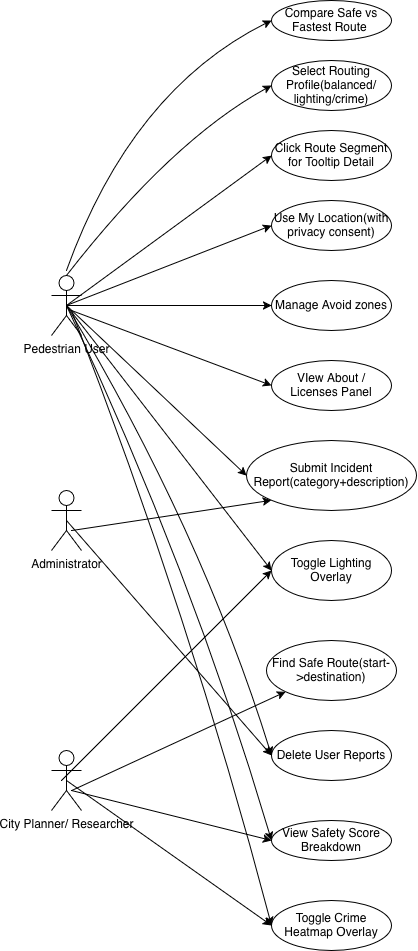

The diagram above was exported from draw.io. Its source (the exported page's mxGraphModel, read from the mxfile embedded in the PNG):
<mxGraphModel dx="1413" dy="985" grid="1" gridSize="10" guides="1" tooltips="1" connect="1" arrows="1" fold="1" page="1" pageScale="1" pageWidth="827" pageHeight="1169" background="light-dark(#FFFFFF,#FFFFFF)" math="0" shadow="0">
  <root>
    <mxCell id="0" />
    <mxCell id="1" parent="0" />
    <mxCell id="1WBJS_Atn4-NxYoIY3xG-1" parent="1" style="shape=umlActor;verticalLabelPosition=bottom;verticalAlign=top;html=1;outlineConnect=0;" value="&lt;div&gt;Pedestrian User&lt;/div&gt;&lt;div&gt;&lt;br&gt;&lt;/div&gt;" vertex="1">
      <mxGeometry height="60" width="30" x="60" y="295" as="geometry" />
    </mxCell>
    <mxCell id="1WBJS_Atn4-NxYoIY3xG-2" parent="1" style="shape=umlActor;verticalLabelPosition=bottom;verticalAlign=top;html=1;outlineConnect=0;" value="&lt;div&gt;Administrator&lt;/div&gt;&lt;div&gt;&lt;br&gt;&lt;/div&gt;" vertex="1">
      <mxGeometry height="60" width="30" x="60" y="510" as="geometry" />
    </mxCell>
    <mxCell id="1WBJS_Atn4-NxYoIY3xG-4" parent="1" style="shape=umlActor;verticalLabelPosition=bottom;verticalAlign=top;html=1;outlineConnect=0;" value="&lt;div&gt;City Planner/ Researcher&lt;/div&gt;&lt;div&gt;&lt;br&gt;&lt;/div&gt;" vertex="1">
      <mxGeometry height="60" width="30" x="60" y="770" as="geometry" />
    </mxCell>
    <mxCell id="1WBJS_Atn4-NxYoIY3xG-10" parent="1" style="ellipse;whiteSpace=wrap;html=1;" value="Compare Safe vs Fastest Route&amp;nbsp;" vertex="1">
      <mxGeometry height="40" width="120" x="280" y="20" as="geometry" />
    </mxCell>
    <mxCell id="1WBJS_Atn4-NxYoIY3xG-11" parent="1" style="ellipse;whiteSpace=wrap;html=1;" value="Select Routing Profile(balanced/lighting/crime)" vertex="1">
      <mxGeometry height="50" width="120" x="280" y="80" as="geometry" />
    </mxCell>
    <mxCell id="1WBJS_Atn4-NxYoIY3xG-12" parent="1" style="ellipse;whiteSpace=wrap;html=1;" value="Click Route Segment for Tooltip Detail" vertex="1">
      <mxGeometry height="50" width="120" x="280" y="150" as="geometry" />
    </mxCell>
    <mxCell id="1WBJS_Atn4-NxYoIY3xG-13" parent="1" style="ellipse;whiteSpace=wrap;html=1;" value="Use My Location(with privacy consent)" vertex="1">
      <mxGeometry height="50" width="120" x="280" y="220" as="geometry" />
    </mxCell>
    <mxCell id="1WBJS_Atn4-NxYoIY3xG-14" parent="1" style="ellipse;whiteSpace=wrap;html=1;" value="Manage Avoid zones" vertex="1">
      <mxGeometry height="50" width="120" x="280" y="300" as="geometry" />
    </mxCell>
    <mxCell id="1WBJS_Atn4-NxYoIY3xG-15" parent="1" style="ellipse;whiteSpace=wrap;html=1;" value="VIew About / Licenses Panel" vertex="1">
      <mxGeometry height="50" width="120" x="280" y="380" as="geometry" />
    </mxCell>
    <mxCell id="1WBJS_Atn4-NxYoIY3xG-16" parent="1" style="ellipse;whiteSpace=wrap;html=1;" value="Submit Incident Report(category+description)" vertex="1">
      <mxGeometry height="70" width="170" x="255" y="460" as="geometry" />
    </mxCell>
    <mxCell id="1WBJS_Atn4-NxYoIY3xG-18" parent="1" style="ellipse;whiteSpace=wrap;html=1;" value="Toggle Lighting Overlay" vertex="1">
      <mxGeometry height="60" width="120" x="280" y="560" as="geometry" />
    </mxCell>
    <mxCell id="1WBJS_Atn4-NxYoIY3xG-19" parent="1" style="ellipse;whiteSpace=wrap;html=1;" value="Find Safe Route(start-&amp;gt;destination)" vertex="1">
      <mxGeometry height="60" width="130" x="275" y="660" as="geometry" />
    </mxCell>
    <mxCell id="1WBJS_Atn4-NxYoIY3xG-20" parent="1" style="ellipse;whiteSpace=wrap;html=1;" value="Delete User Reports" vertex="1">
      <mxGeometry height="50" width="120" x="280" y="750" as="geometry" />
    </mxCell>
    <mxCell id="1WBJS_Atn4-NxYoIY3xG-21" parent="1" style="ellipse;whiteSpace=wrap;html=1;" value="View Safety Score Breakdown" vertex="1">
      <mxGeometry height="40" width="120" x="280" y="840" as="geometry" />
    </mxCell>
    <mxCell id="1WBJS_Atn4-NxYoIY3xG-22" parent="1" style="ellipse;whiteSpace=wrap;html=1;" value="Toggle Crime Heatmap Overlay" vertex="1">
      <mxGeometry height="50" width="120" x="280" y="920" as="geometry" />
    </mxCell>
    <mxCell id="_A28XRs692ww19sCCIsX-1" edge="1" parent="1" style="edgeStyle=none;orthogonalLoop=1;jettySize=auto;html=1;rounded=0;entryX=0;entryY=0.5;entryDx=0;entryDy=0;curved=1;" target="1WBJS_Atn4-NxYoIY3xG-10" value="">
      <mxGeometry relative="1" width="80" as="geometry">
        <Array as="points">
          <mxPoint x="140" y="110" />
        </Array>
        <mxPoint x="75" y="290" as="sourcePoint" />
        <mxPoint x="150" y="130" as="targetPoint" />
      </mxGeometry>
    </mxCell>
    <mxCell id="_A28XRs692ww19sCCIsX-2" edge="1" parent="1" source="1WBJS_Atn4-NxYoIY3xG-1" style="edgeStyle=none;orthogonalLoop=1;jettySize=auto;html=1;rounded=0;entryX=0;entryY=0.5;entryDx=0;entryDy=0;exitX=0.5;exitY=0;exitDx=0;exitDy=0;exitPerimeter=0;curved=1;" target="1WBJS_Atn4-NxYoIY3xG-11" value="">
      <mxGeometry relative="1" width="100" as="geometry">
        <Array as="points">
          <mxPoint x="180" y="160" />
        </Array>
        <mxPoint x="80" y="130" as="sourcePoint" />
        <mxPoint x="180" y="130" as="targetPoint" />
      </mxGeometry>
    </mxCell>
    <mxCell id="_A28XRs692ww19sCCIsX-3" edge="1" parent="1" source="1WBJS_Atn4-NxYoIY3xG-1" style="edgeStyle=none;orthogonalLoop=1;jettySize=auto;html=1;rounded=0;entryX=0;entryY=0.5;entryDx=0;entryDy=0;exitX=0.5;exitY=0.5;exitDx=0;exitDy=0;exitPerimeter=0;curved=1;" target="1WBJS_Atn4-NxYoIY3xG-12" value="">
      <mxGeometry relative="1" width="100" as="geometry">
        <Array as="points" />
        <mxPoint x="100" y="170" as="sourcePoint" />
        <mxPoint x="190" y="170" as="targetPoint" />
      </mxGeometry>
    </mxCell>
    <mxCell id="_A28XRs692ww19sCCIsX-5" edge="1" parent="1" source="1WBJS_Atn4-NxYoIY3xG-1" style="edgeStyle=none;orthogonalLoop=1;jettySize=auto;html=1;rounded=0;entryX=0;entryY=0.5;entryDx=0;entryDy=0;exitX=0.5;exitY=0.5;exitDx=0;exitDy=0;exitPerimeter=0;curved=1;" target="1WBJS_Atn4-NxYoIY3xG-13" value="">
      <mxGeometry relative="1" width="100" as="geometry">
        <Array as="points" />
        <mxPoint x="70" y="140" as="sourcePoint" />
        <mxPoint x="160" y="170" as="targetPoint" />
      </mxGeometry>
    </mxCell>
    <mxCell id="_A28XRs692ww19sCCIsX-6" edge="1" parent="1" style="edgeStyle=none;orthogonalLoop=1;jettySize=auto;html=1;rounded=0;entryX=0;entryY=0.5;entryDx=0;entryDy=0;" target="1WBJS_Atn4-NxYoIY3xG-14" value="">
      <mxGeometry relative="1" width="100" as="geometry">
        <Array as="points" />
        <mxPoint x="75" y="325" as="sourcePoint" />
        <mxPoint x="180" y="220" as="targetPoint" />
      </mxGeometry>
    </mxCell>
    <mxCell id="_A28XRs692ww19sCCIsX-11" edge="1" parent="1" style="edgeStyle=none;orthogonalLoop=1;jettySize=auto;html=1;rounded=0;entryX=0;entryY=0.5;entryDx=0;entryDy=0;curved=1;" target="1WBJS_Atn4-NxYoIY3xG-15" value="">
      <mxGeometry relative="1" width="100" as="geometry">
        <Array as="points" />
        <mxPoint x="80" y="330" as="sourcePoint" />
        <mxPoint x="150" y="340" as="targetPoint" />
      </mxGeometry>
    </mxCell>
    <mxCell id="_A28XRs692ww19sCCIsX-13" edge="1" parent="1" source="1WBJS_Atn4-NxYoIY3xG-1" style="edgeStyle=none;orthogonalLoop=1;jettySize=auto;html=1;rounded=0;exitX=0.5;exitY=0.5;exitDx=0;exitDy=0;exitPerimeter=0;entryX=0;entryY=0.5;entryDx=0;entryDy=0;curved=1;" target="1WBJS_Atn4-NxYoIY3xG-16" value="">
      <mxGeometry relative="1" width="100" as="geometry">
        <Array as="points" />
        <mxPoint x="70" y="390" as="sourcePoint" />
        <mxPoint x="170" y="390" as="targetPoint" />
      </mxGeometry>
    </mxCell>
    <mxCell id="_A28XRs692ww19sCCIsX-14" edge="1" parent="1" source="1WBJS_Atn4-NxYoIY3xG-1" style="edgeStyle=none;orthogonalLoop=1;jettySize=auto;html=1;rounded=0;exitX=0.5;exitY=0.5;exitDx=0;exitDy=0;exitPerimeter=0;entryX=0;entryY=0.5;entryDx=0;entryDy=0;curved=1;" target="1WBJS_Atn4-NxYoIY3xG-18" value="">
      <mxGeometry relative="1" width="100" as="geometry">
        <Array as="points" />
        <mxPoint x="70" y="400" as="sourcePoint" />
        <mxPoint x="170" y="400" as="targetPoint" />
      </mxGeometry>
    </mxCell>
    <mxCell id="_A28XRs692ww19sCCIsX-15" edge="1" parent="1" source="1WBJS_Atn4-NxYoIY3xG-1" style="edgeStyle=none;orthogonalLoop=1;jettySize=auto;html=1;rounded=0;exitX=0.5;exitY=0.5;exitDx=0;exitDy=0;exitPerimeter=0;entryX=0;entryY=0.5;entryDx=0;entryDy=0;curved=1;" target="1WBJS_Atn4-NxYoIY3xG-20" value="">
      <mxGeometry relative="1" width="100" as="geometry">
        <Array as="points">
          <mxPoint x="210" y="550" />
        </Array>
        <mxPoint x="70" y="410" as="sourcePoint" />
        <mxPoint x="170" y="410" as="targetPoint" />
      </mxGeometry>
    </mxCell>
    <mxCell id="_A28XRs692ww19sCCIsX-16" edge="1" parent="1" style="edgeStyle=none;orthogonalLoop=1;jettySize=auto;html=1;rounded=0;entryX=0;entryY=0.5;entryDx=0;entryDy=0;curved=1;" target="1WBJS_Atn4-NxYoIY3xG-21" value="">
      <mxGeometry relative="1" width="100" as="geometry">
        <Array as="points">
          <mxPoint x="200" y="590" />
        </Array>
        <mxPoint x="75" y="325" as="sourcePoint" />
        <mxPoint x="180" y="410" as="targetPoint" />
      </mxGeometry>
    </mxCell>
    <mxCell id="_A28XRs692ww19sCCIsX-17" edge="1" parent="1" style="edgeStyle=none;orthogonalLoop=1;jettySize=auto;html=1;rounded=0;entryX=0;entryY=0.5;entryDx=0;entryDy=0;curved=1;" target="1WBJS_Atn4-NxYoIY3xG-22" value="">
      <mxGeometry relative="1" width="100" as="geometry">
        <Array as="points">
          <mxPoint x="200" y="640" />
        </Array>
        <mxPoint x="80" y="330" as="sourcePoint" />
        <mxPoint x="200" y="380" as="targetPoint" />
      </mxGeometry>
    </mxCell>
    <mxCell id="_A28XRs692ww19sCCIsX-18" edge="1" parent="1" style="edgeStyle=none;orthogonalLoop=1;jettySize=auto;html=1;rounded=0;entryX=0;entryY=1;entryDx=0;entryDy=0;curved=1;" target="1WBJS_Atn4-NxYoIY3xG-16" value="">
      <mxGeometry relative="1" width="100" as="geometry">
        <Array as="points" />
        <mxPoint x="80" y="550" as="sourcePoint" />
        <mxPoint x="150" y="550" as="targetPoint" />
      </mxGeometry>
    </mxCell>
    <mxCell id="_A28XRs692ww19sCCIsX-19" edge="1" parent="1" source="1WBJS_Atn4-NxYoIY3xG-2" style="edgeStyle=none;orthogonalLoop=1;jettySize=auto;html=1;rounded=0;exitX=0.5;exitY=0.5;exitDx=0;exitDy=0;exitPerimeter=0;entryX=0;entryY=0.5;entryDx=0;entryDy=0;" target="1WBJS_Atn4-NxYoIY3xG-20" value="">
      <mxGeometry relative="1" width="100" as="geometry">
        <Array as="points" />
        <mxPoint x="70" y="580" as="sourcePoint" />
        <mxPoint x="170" y="580" as="targetPoint" />
      </mxGeometry>
    </mxCell>
    <mxCell id="_A28XRs692ww19sCCIsX-20" edge="1" parent="1" style="edgeStyle=none;orthogonalLoop=1;jettySize=auto;html=1;rounded=0;entryX=0;entryY=0.5;entryDx=0;entryDy=0;curved=1;" target="1WBJS_Atn4-NxYoIY3xG-18" value="">
      <mxGeometry relative="1" width="100" as="geometry">
        <Array as="points">
          <mxPoint x="170" y="700" />
        </Array>
        <mxPoint x="70" y="800" as="sourcePoint" />
        <mxPoint x="170" y="800" as="targetPoint" />
      </mxGeometry>
    </mxCell>
    <mxCell id="_A28XRs692ww19sCCIsX-21" edge="1" parent="1" style="edgeStyle=none;orthogonalLoop=1;jettySize=auto;html=1;rounded=0;entryX=0;entryY=1;entryDx=0;entryDy=0;curved=1;" target="1WBJS_Atn4-NxYoIY3xG-19" value="">
      <mxGeometry relative="1" width="100" as="geometry">
        <Array as="points" />
        <mxPoint x="80" y="810" as="sourcePoint" />
        <mxPoint x="180" y="810" as="targetPoint" />
      </mxGeometry>
    </mxCell>
    <mxCell id="_A28XRs692ww19sCCIsX-22" edge="1" parent="1" style="edgeStyle=none;orthogonalLoop=1;jettySize=auto;html=1;rounded=0;entryX=0;entryY=0.5;entryDx=0;entryDy=0;curved=1;" target="1WBJS_Atn4-NxYoIY3xG-21" value="">
      <mxGeometry relative="1" width="100" as="geometry">
        <Array as="points" />
        <mxPoint x="80" y="810" as="sourcePoint" />
        <mxPoint x="160" y="820" as="targetPoint" />
      </mxGeometry>
    </mxCell>
    <mxCell id="_A28XRs692ww19sCCIsX-23" edge="1" parent="1" source="1WBJS_Atn4-NxYoIY3xG-4" style="edgeStyle=none;orthogonalLoop=1;jettySize=auto;html=1;rounded=0;exitX=0.5;exitY=0.5;exitDx=0;exitDy=0;exitPerimeter=0;entryX=0;entryY=0.5;entryDx=0;entryDy=0;curved=1;" target="1WBJS_Atn4-NxYoIY3xG-22" value="">
      <mxGeometry relative="1" width="100" as="geometry">
        <Array as="points" />
        <mxPoint x="90" y="900" as="sourcePoint" />
        <mxPoint x="190" y="900" as="targetPoint" />
      </mxGeometry>
    </mxCell>
  </root>
</mxGraphModel>